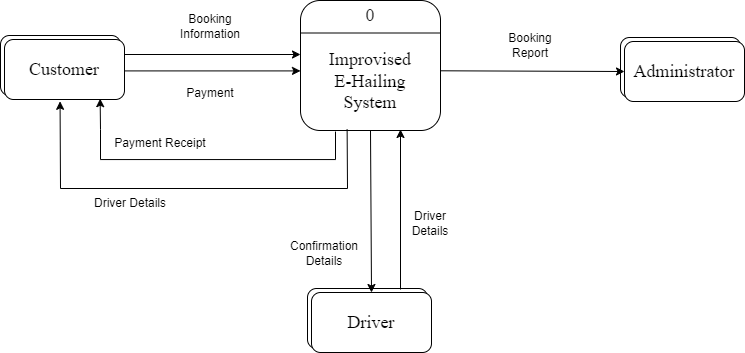

The diagram above was exported from draw.io. Its source (the exported page's mxGraphModel, read from the mxfile embedded in the PNG):
<mxGraphModel dx="603" dy="632" grid="1" gridSize="10" guides="1" tooltips="1" connect="1" arrows="1" fold="1" page="1" pageScale="1" pageWidth="827" pageHeight="1169" math="0" shadow="0">
  <root>
    <mxCell id="0" />
    <mxCell id="1" parent="0" />
    <mxCell id="DLBSfRFSGJByRVYn_5x2-1" value="" style="rounded=1;whiteSpace=wrap;html=1;" vertex="1" parent="1">
      <mxGeometry x="60" y="167" width="120" height="60" as="geometry" />
    </mxCell>
    <mxCell id="DLBSfRFSGJByRVYn_5x2-2" value="&lt;font style=&quot;font-size: 18px;&quot; face=&quot;Times New Roman&quot;&gt;Customer&lt;/font&gt;" style="rounded=1;whiteSpace=wrap;html=1;" vertex="1" parent="1">
      <mxGeometry x="64" y="171" width="120" height="60" as="geometry" />
    </mxCell>
    <mxCell id="DLBSfRFSGJByRVYn_5x2-3" value="" style="rounded=1;whiteSpace=wrap;html=1;" vertex="1" parent="1">
      <mxGeometry x="360" y="132" width="140" height="130" as="geometry" />
    </mxCell>
    <mxCell id="DLBSfRFSGJByRVYn_5x2-4" value="" style="endArrow=none;html=1;rounded=0;entryX=1;entryY=0.25;entryDx=0;entryDy=0;exitX=0;exitY=0.25;exitDx=0;exitDy=0;" edge="1" source="DLBSfRFSGJByRVYn_5x2-3" target="DLBSfRFSGJByRVYn_5x2-3" parent="1">
      <mxGeometry width="50" height="50" relative="1" as="geometry">
        <mxPoint x="340" y="202" as="sourcePoint" />
        <mxPoint x="390" y="152" as="targetPoint" />
      </mxGeometry>
    </mxCell>
    <mxCell id="DLBSfRFSGJByRVYn_5x2-5" value="&lt;font style=&quot;font-size: 18px;&quot; face=&quot;Times New Roman&quot;&gt;0&lt;/font&gt;" style="text;html=1;strokeColor=none;fillColor=none;align=center;verticalAlign=middle;whiteSpace=wrap;rounded=0;" vertex="1" parent="1">
      <mxGeometry x="400" y="132" width="60" height="30" as="geometry" />
    </mxCell>
    <mxCell id="DLBSfRFSGJByRVYn_5x2-6" value="&lt;font style=&quot;font-size: 18px;&quot; face=&quot;Times New Roman&quot;&gt;Improvised&lt;/font&gt;&lt;div&gt;&lt;font style=&quot;font-size: 18px;&quot; face=&quot;Times New Roman&quot;&gt;E-Hailing System&lt;/font&gt;&lt;/div&gt;" style="text;html=1;strokeColor=none;fillColor=none;align=center;verticalAlign=middle;whiteSpace=wrap;rounded=0;fontSize=12;fontFamily=Helvetica;fontColor=default;" vertex="1" parent="1">
      <mxGeometry x="370" y="178" width="120" height="70" as="geometry" />
    </mxCell>
    <mxCell id="DLBSfRFSGJByRVYn_5x2-7" value="" style="rounded=1;whiteSpace=wrap;html=1;" vertex="1" parent="1">
      <mxGeometry x="680" y="169" width="120" height="60" as="geometry" />
    </mxCell>
    <mxCell id="DLBSfRFSGJByRVYn_5x2-8" value="&lt;font style=&quot;font-size: 18px;&quot; face=&quot;Times New Roman&quot;&gt;Administrator&lt;/font&gt;" style="rounded=1;whiteSpace=wrap;html=1;" vertex="1" parent="1">
      <mxGeometry x="684" y="173" width="120" height="60" as="geometry" />
    </mxCell>
    <mxCell id="DLBSfRFSGJByRVYn_5x2-9" value="" style="rounded=1;whiteSpace=wrap;html=1;" vertex="1" parent="1">
      <mxGeometry x="367" y="420" width="120" height="60" as="geometry" />
    </mxCell>
    <mxCell id="DLBSfRFSGJByRVYn_5x2-10" value="&lt;font style=&quot;font-size: 18px;&quot; face=&quot;Times New Roman&quot;&gt;Driver&lt;/font&gt;" style="rounded=1;whiteSpace=wrap;html=1;" vertex="1" parent="1">
      <mxGeometry x="371" y="424" width="120" height="60" as="geometry" />
    </mxCell>
    <mxCell id="DLBSfRFSGJByRVYn_5x2-12" value="" style="endArrow=classic;html=1;rounded=0;exitX=1;exitY=0.25;exitDx=0;exitDy=0;" edge="1" parent="1">
      <mxGeometry width="50" height="50" relative="1" as="geometry">
        <mxPoint x="184.00000000000006" y="185.99999999999994" as="sourcePoint" />
        <mxPoint x="360" y="186" as="targetPoint" />
      </mxGeometry>
    </mxCell>
    <mxCell id="DLBSfRFSGJByRVYn_5x2-13" value="" style="endArrow=classic;html=1;rounded=0;exitX=1;exitY=0.25;exitDx=0;exitDy=0;" edge="1" parent="1">
      <mxGeometry width="50" height="50" relative="1" as="geometry">
        <mxPoint x="184.00000000000006" y="202.40999999999994" as="sourcePoint" />
        <mxPoint x="360" y="202.41" as="targetPoint" />
      </mxGeometry>
    </mxCell>
    <mxCell id="DLBSfRFSGJByRVYn_5x2-15" value="Booking Information" style="text;html=1;align=center;verticalAlign=middle;whiteSpace=wrap;rounded=0;" vertex="1" parent="1">
      <mxGeometry x="240" y="143" width="60" height="30" as="geometry" />
    </mxCell>
    <mxCell id="DLBSfRFSGJByRVYn_5x2-16" value="Payment" style="text;html=1;align=center;verticalAlign=middle;whiteSpace=wrap;rounded=0;" vertex="1" parent="1">
      <mxGeometry x="240" y="210" width="60" height="30" as="geometry" />
    </mxCell>
    <mxCell id="DLBSfRFSGJByRVYn_5x2-18" value="" style="endArrow=classic;html=1;rounded=0;exitX=0.5;exitY=1;exitDx=0;exitDy=0;entryX=0.5;entryY=0;entryDx=0;entryDy=0;" edge="1" parent="1" source="DLBSfRFSGJByRVYn_5x2-3" target="DLBSfRFSGJByRVYn_5x2-10">
      <mxGeometry width="50" height="50" relative="1" as="geometry">
        <mxPoint x="194.00000000000006" y="212.40999999999994" as="sourcePoint" />
        <mxPoint x="370" y="212.41" as="targetPoint" />
      </mxGeometry>
    </mxCell>
    <mxCell id="DLBSfRFSGJByRVYn_5x2-19" value="" style="endArrow=classic;html=1;rounded=0;exitX=0.25;exitY=1;exitDx=0;exitDy=0;entryX=0.797;entryY=1.003;entryDx=0;entryDy=0;entryPerimeter=0;" edge="1" parent="1">
      <mxGeometry width="50" height="50" relative="1" as="geometry">
        <mxPoint x="395" y="263.06" as="sourcePoint" />
        <mxPoint x="159.64000000000004" y="230.18000000000006" as="targetPoint" />
        <Array as="points">
          <mxPoint x="395" y="291.06" />
          <mxPoint x="160" y="291.06" />
          <mxPoint x="160" y="261.06" />
        </Array>
      </mxGeometry>
    </mxCell>
    <mxCell id="DLBSfRFSGJByRVYn_5x2-20" value="Payment Receipt" style="text;html=1;align=center;verticalAlign=middle;whiteSpace=wrap;rounded=0;" vertex="1" parent="1">
      <mxGeometry x="160" y="260" width="120" height="30" as="geometry" />
    </mxCell>
    <mxCell id="DLBSfRFSGJByRVYn_5x2-21" value="Confirmation Details" style="text;html=1;align=center;verticalAlign=middle;whiteSpace=wrap;rounded=0;" vertex="1" parent="1">
      <mxGeometry x="354" y="370" width="60" height="30" as="geometry" />
    </mxCell>
    <mxCell id="DLBSfRFSGJByRVYn_5x2-23" value="" style="endArrow=classic;html=1;rounded=0;exitX=1;exitY=0.25;exitDx=0;exitDy=0;entryX=0;entryY=0.5;entryDx=0;entryDy=0;" edge="1" parent="1" target="DLBSfRFSGJByRVYn_5x2-8">
      <mxGeometry width="50" height="50" relative="1" as="geometry">
        <mxPoint x="500.00000000000006" y="202.28999999999994" as="sourcePoint" />
        <mxPoint x="676" y="202.29" as="targetPoint" />
      </mxGeometry>
    </mxCell>
    <mxCell id="DLBSfRFSGJByRVYn_5x2-24" value="Booking Report" style="text;html=1;align=center;verticalAlign=middle;whiteSpace=wrap;rounded=0;" vertex="1" parent="1">
      <mxGeometry x="560" y="162" width="60" height="30" as="geometry" />
    </mxCell>
    <mxCell id="DLBSfRFSGJByRVYn_5x2-25" value="" style="endArrow=classic;html=1;rounded=0;" edge="1" parent="1">
      <mxGeometry width="50" height="50" relative="1" as="geometry">
        <mxPoint x="460" y="421" as="sourcePoint" />
        <mxPoint x="460" y="261" as="targetPoint" />
      </mxGeometry>
    </mxCell>
    <mxCell id="DLBSfRFSGJByRVYn_5x2-26" value="Driver Details" style="text;html=1;align=center;verticalAlign=middle;whiteSpace=wrap;rounded=0;" vertex="1" parent="1">
      <mxGeometry x="460" y="340" width="60" height="30" as="geometry" />
    </mxCell>
    <mxCell id="DLBSfRFSGJByRVYn_5x2-27" value="" style="endArrow=classic;html=1;rounded=0;exitX=0.333;exitY=0.992;exitDx=0;exitDy=0;entryX=0.463;entryY=1.047;entryDx=0;entryDy=0;entryPerimeter=0;exitPerimeter=0;" edge="1" parent="1">
      <mxGeometry width="50" height="50" relative="1" as="geometry">
        <mxPoint x="406.6200000000001" y="260.96000000000004" as="sourcePoint" />
        <mxPoint x="119.56" y="232.82000000000005" as="targetPoint" />
        <Array as="points">
          <mxPoint x="407" y="320" />
          <mxPoint x="120" y="320" />
        </Array>
      </mxGeometry>
    </mxCell>
    <mxCell id="DLBSfRFSGJByRVYn_5x2-28" value="Driver Details" style="text;html=1;align=center;verticalAlign=middle;whiteSpace=wrap;rounded=0;" vertex="1" parent="1">
      <mxGeometry x="130" y="320" width="120" height="30" as="geometry" />
    </mxCell>
  </root>
</mxGraphModel>